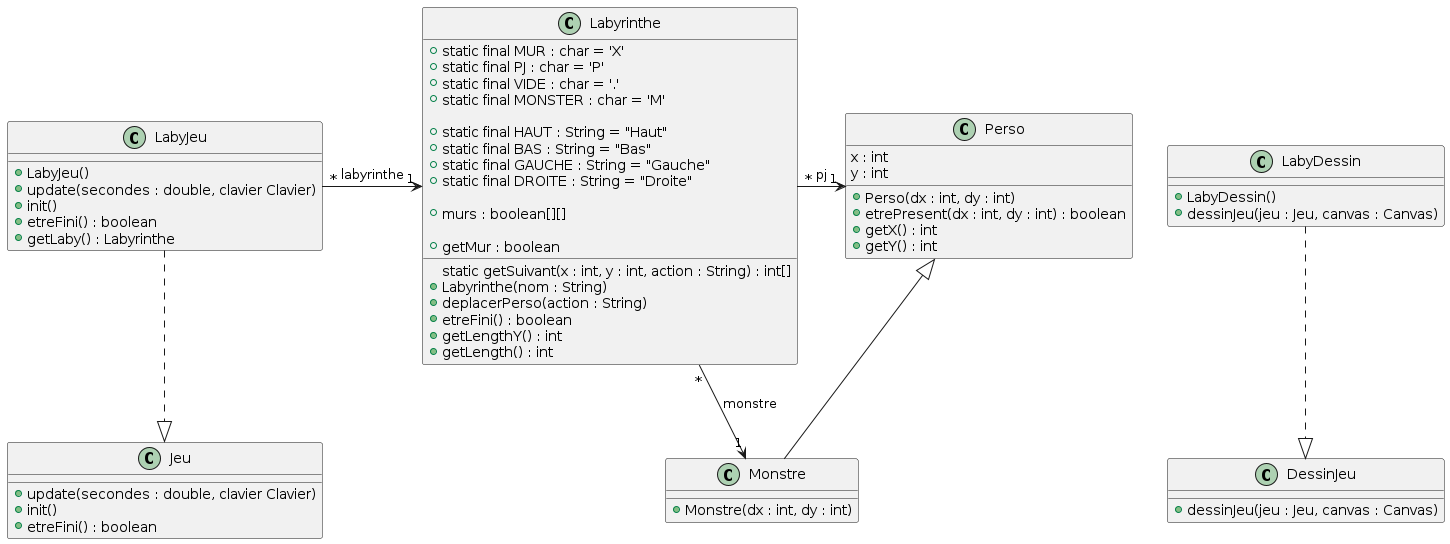

The diagram above was rendered by PlantUML. Its source (embedded in the PNG):
@startuml

class Perso{
	x : int
	y : int
	+ Perso(dx : int, dy : int)
	+ etrePresent(dx : int, dy : int) : boolean
	+ getX() : int
	+ getY() : int
}

class Monstre{
	+ Monstre(dx : int, dy : int)
}

Perso <|-- Monstre

class Labyrinthe{
	+ static final MUR : char = 'X'
	+ static final PJ : char = 'P'
	+ static final VIDE : char = '.'
	+ static final MONSTER : char = 'M'

	+ static final HAUT : String = "Haut"
	+ static final BAS : String = "Bas"
	+ static final GAUCHE : String = "Gauche"
	+ static final DROITE : String = "Droite"

	+ murs : boolean[][]

	static getSuivant(x : int, y : int, action : String) : int[]
	+ Labyrinthe(nom : String)
	+ deplacerPerso(action : String)
	+ etreFini() : boolean
	+ getLengthY() : int
	+ getLength() : int
	+ getMur : boolean
}

Labyrinthe "*" -> "1" Perso : pj
Monstre "1" <- "*" Labyrinthe : monstre

class LabyDessin {
	+ LabyDessin()
	+ dessinJeu(jeu : Jeu, canvas : Canvas) 
}

class DessinJeu{
	+ dessinJeu(jeu : Jeu, canvas : Canvas)
}

LabyDessin ..|> DessinJeu

class LabyJeu{
	+ LabyJeu()
	+ update(secondes : double, clavier Clavier)
	+ init()
	+ etreFini() : boolean
	+ getLaby() : Labyrinthe		
}

class Jeu{
	+ update(secondes : double, clavier Clavier)
	+ init()
	+ etreFini() : boolean
}
LabyJeu ..|> Jeu 
LabyJeu "*" -> "1" Labyrinthe : labyrinthe

@enduml